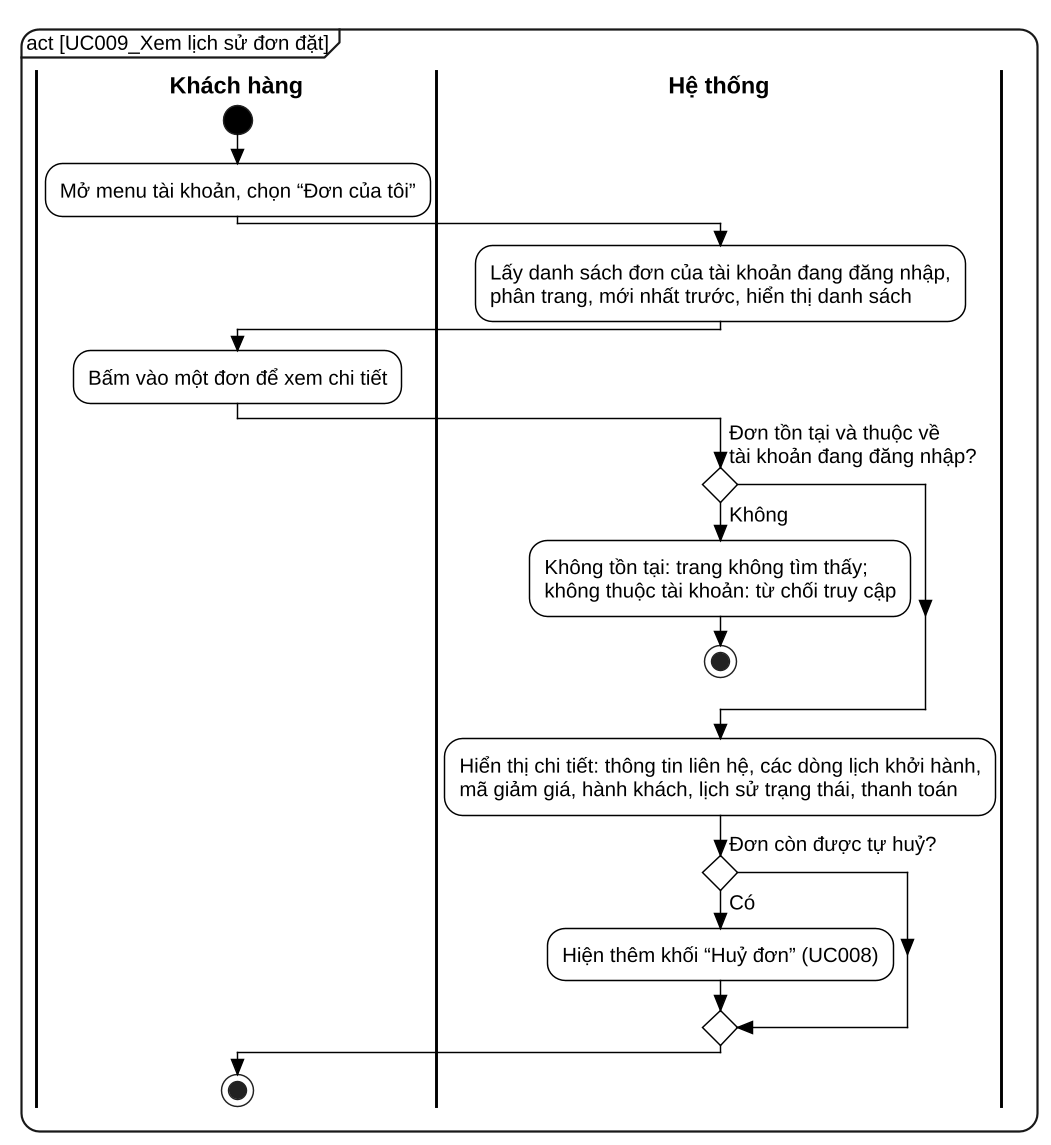

The diagram above was rendered by PlantUML. Its source (embedded in the PNG):
@startuml UC009_activity
skinparam dpi 140
skinparam defaultFontName "Liberation Sans"
skinparam defaultFontSize 14
skinparam backgroundColor white
skinparam shadowing false
skinparam RoundCorner 24
skinparam ArrowColor black
skinparam ArrowThickness 1.1
skinparam ConditionStyle diamond
skinparam ConditionEndStyle diamond
skinparam style strictuml
skinparam activity {
  BackgroundColor white
  BorderColor black
  BorderThickness 1
  DiamondBackgroundColor white
  DiamondBorderColor black
  StartColor black
  EndColor black
}
skinparam swimlane {
  BorderColor black
  BorderThickness 2
  TitleFontStyle bold
  TitleFontSize 16
}
skinparam wrapWidth 600
mainframe act [UC009_Xem lịch sử đơn đặt]
|Khách hàng|
start
:Mở menu tài khoản, chọn “Đơn của tôi”;
|Hệ thống|
:Lấy danh sách đơn của tài khoản đang đăng nhập,\nphân trang, mới nhất trước, hiển thị danh sách;
|Khách hàng|
:Bấm vào một đơn để xem chi tiết;
|Hệ thống|
if (Đơn tồn tại và thuộc về\ntài khoản đang đăng nhập?) then (Không)
  :Không tồn tại: trang không tìm thấy;\nkhông thuộc tài khoản: từ chối truy cập;
  stop
endif
:Hiển thị chi tiết: thông tin liên hệ, các dòng lịch khởi hành,\nmã giảm giá, hành khách, lịch sử trạng thái, thanh toán;
if (Đơn còn được tự huỷ?) then (Có)
  :Hiện thêm khối “Huỷ đơn” (UC008);
endif
|Khách hàng|
stop
@enduml